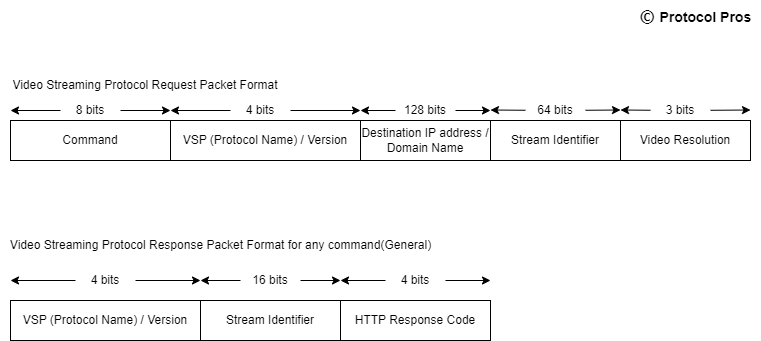

The diagram above was exported from draw.io. Its source (the exported page's mxGraphModel, read from the mxfile embedded in the PNG):
<mxGraphModel dx="1567" dy="776" grid="1" gridSize="10" guides="1" tooltips="1" connect="1" arrows="1" fold="1" page="1" pageScale="1" pageWidth="827" pageHeight="1169" math="0" shadow="0">
  <root>
    <mxCell id="0" />
    <mxCell id="1" parent="0" />
    <mxCell id="8OrjmJOh-TWKgC0BbV6t-1" value="Command" style="rounded=0;whiteSpace=wrap;html=1;" vertex="1" parent="1">
      <mxGeometry x="-110" y="200" width="160" height="40" as="geometry" />
    </mxCell>
    <mxCell id="8OrjmJOh-TWKgC0BbV6t-2" value="Destination IP address / Domain Name" style="rounded=0;whiteSpace=wrap;html=1;" vertex="1" parent="1">
      <mxGeometry x="240" y="200" width="130" height="40" as="geometry" />
    </mxCell>
    <mxCell id="8OrjmJOh-TWKgC0BbV6t-3" value="Stream Identifier" style="rounded=0;whiteSpace=wrap;html=1;" vertex="1" parent="1">
      <mxGeometry x="370" y="200" width="130" height="40" as="geometry" />
    </mxCell>
    <mxCell id="8OrjmJOh-TWKgC0BbV6t-4" value="Video Resolution" style="rounded=0;whiteSpace=wrap;html=1;" vertex="1" parent="1">
      <mxGeometry x="500" y="200" width="130" height="40" as="geometry" />
    </mxCell>
    <mxCell id="8OrjmJOh-TWKgC0BbV6t-6" value="VSP (Protocol Name) / Version" style="rounded=0;whiteSpace=wrap;html=1;" vertex="1" parent="1">
      <mxGeometry x="-110" y="380" width="190" height="40" as="geometry" />
    </mxCell>
    <mxCell id="8OrjmJOh-TWKgC0BbV6t-7" value="VSP (Protocol Name) / Version" style="rounded=0;whiteSpace=wrap;html=1;" vertex="1" parent="1">
      <mxGeometry x="50" y="200" width="190" height="40" as="geometry" />
    </mxCell>
    <mxCell id="8OrjmJOh-TWKgC0BbV6t-8" value="Stream Identifier" style="rounded=0;whiteSpace=wrap;html=1;" vertex="1" parent="1">
      <mxGeometry x="80" y="380" width="140" height="40" as="geometry" />
    </mxCell>
    <mxCell id="8OrjmJOh-TWKgC0BbV6t-9" value="HTTP Response Code" style="rounded=0;whiteSpace=wrap;html=1;" vertex="1" parent="1">
      <mxGeometry x="220" y="380" width="150" height="40" as="geometry" />
    </mxCell>
    <mxCell id="8OrjmJOh-TWKgC0BbV6t-10" value="Video Streaming Protocol Request Packet Format" style="text;html=1;strokeColor=none;fillColor=none;align=center;verticalAlign=middle;whiteSpace=wrap;rounded=0;" vertex="1" parent="1">
      <mxGeometry x="-110" y="150" width="270" height="30" as="geometry" />
    </mxCell>
    <mxCell id="8OrjmJOh-TWKgC0BbV6t-11" value="&lt;span style=&quot;&quot;&gt;Video Streaming Protocol Response Packet Format for any command(General)&lt;/span&gt;" style="text;html=1;align=center;verticalAlign=middle;resizable=0;points=[];autosize=1;strokeColor=none;fillColor=none;" vertex="1" parent="1">
      <mxGeometry x="-120" y="310" width="440" height="30" as="geometry" />
    </mxCell>
    <mxCell id="8OrjmJOh-TWKgC0BbV6t-12" value="&lt;span style=&quot;font-weight: 700; font-family: HelveticaNeue-Light, -apple-system, AppleSDGothicNeo-Regular, &amp;quot;lucida grande&amp;quot;, tahoma, verdana, arial, sans-serif, &amp;quot;Segoe UI Emoji&amp;quot;, &amp;quot;Segoe UI Symbol&amp;quot;, &amp;quot;Noto Color Emoji&amp;quot;, NotoColorEmoji, EmojiSymbols, Symbola, Noto, &amp;quot;Android Emoji&amp;quot;, AndroidEmoji, &amp;quot;Arial Unicode MS&amp;quot;, &amp;quot;Zapf Dingbats&amp;quot;, AppleColorEmoji, &amp;quot;Apple Color Emoji&amp;quot;; font-size: 16px; text-align: justify; background-color: rgb(255, 255, 255);&quot;&gt;©&amp;nbsp;&lt;/span&gt;&lt;font style=&quot;font-size: 14px;&quot;&gt;&lt;b&gt;Protocol Pros&lt;/b&gt;&lt;/font&gt;" style="text;html=1;align=center;verticalAlign=middle;resizable=0;points=[];autosize=1;strokeColor=none;fillColor=none;" vertex="1" parent="1">
      <mxGeometry x="510" y="80" width="130" height="30" as="geometry" />
    </mxCell>
    <mxCell id="8OrjmJOh-TWKgC0BbV6t-13" value="" style="endArrow=classic;startArrow=none;html=1;rounded=0;" edge="1" parent="1" source="8OrjmJOh-TWKgC0BbV6t-14">
      <mxGeometry width="50" height="50" relative="1" as="geometry">
        <mxPoint x="50" y="190" as="sourcePoint" />
        <mxPoint x="240" y="190" as="targetPoint" />
      </mxGeometry>
    </mxCell>
    <mxCell id="8OrjmJOh-TWKgC0BbV6t-14" value="4 bits" style="text;html=1;strokeColor=none;fillColor=none;align=center;verticalAlign=middle;whiteSpace=wrap;rounded=0;" vertex="1" parent="1">
      <mxGeometry x="110" y="180" width="60" height="20" as="geometry" />
    </mxCell>
    <mxCell id="8OrjmJOh-TWKgC0BbV6t-15" value="" style="endArrow=none;startArrow=classic;html=1;rounded=0;" edge="1" parent="1" target="8OrjmJOh-TWKgC0BbV6t-14">
      <mxGeometry width="50" height="50" relative="1" as="geometry">
        <mxPoint x="50" y="190" as="sourcePoint" />
        <mxPoint x="240" y="190" as="targetPoint" />
      </mxGeometry>
    </mxCell>
    <mxCell id="8OrjmJOh-TWKgC0BbV6t-17" value="" style="endArrow=classic;startArrow=none;html=1;rounded=0;" edge="1" parent="1" source="8OrjmJOh-TWKgC0BbV6t-16">
      <mxGeometry width="50" height="50" relative="1" as="geometry">
        <mxPoint x="-110" y="190" as="sourcePoint" />
        <mxPoint x="50" y="190" as="targetPoint" />
      </mxGeometry>
    </mxCell>
    <mxCell id="8OrjmJOh-TWKgC0BbV6t-16" value="8 bits" style="text;html=1;strokeColor=none;fillColor=none;align=center;verticalAlign=middle;whiteSpace=wrap;rounded=0;" vertex="1" parent="1">
      <mxGeometry x="-60" y="180" width="60" height="20" as="geometry" />
    </mxCell>
    <mxCell id="8OrjmJOh-TWKgC0BbV6t-18" value="" style="endArrow=none;startArrow=classic;html=1;rounded=0;" edge="1" parent="1" target="8OrjmJOh-TWKgC0BbV6t-16">
      <mxGeometry width="50" height="50" relative="1" as="geometry">
        <mxPoint x="-110" y="190" as="sourcePoint" />
        <mxPoint x="50" y="190" as="targetPoint" />
      </mxGeometry>
    </mxCell>
    <mxCell id="8OrjmJOh-TWKgC0BbV6t-19" value="" style="endArrow=classic;startArrow=none;html=1;rounded=0;" edge="1" parent="1" source="8OrjmJOh-TWKgC0BbV6t-33">
      <mxGeometry width="50" height="50" relative="1" as="geometry">
        <mxPoint x="370" y="189.5" as="sourcePoint" />
        <mxPoint x="500" y="189.5" as="targetPoint" />
      </mxGeometry>
    </mxCell>
    <mxCell id="8OrjmJOh-TWKgC0BbV6t-20" value="" style="endArrow=classic;startArrow=none;html=1;rounded=0;" edge="1" parent="1" source="8OrjmJOh-TWKgC0BbV6t-35">
      <mxGeometry width="50" height="50" relative="1" as="geometry">
        <mxPoint x="500" y="189.5" as="sourcePoint" />
        <mxPoint x="630" y="189.5" as="targetPoint" />
      </mxGeometry>
    </mxCell>
    <mxCell id="8OrjmJOh-TWKgC0BbV6t-21" value="" style="endArrow=classic;startArrow=none;html=1;rounded=0;" edge="1" parent="1" source="8OrjmJOh-TWKgC0BbV6t-28">
      <mxGeometry width="50" height="50" relative="1" as="geometry">
        <mxPoint x="220" y="360" as="sourcePoint" />
        <mxPoint x="370" y="360" as="targetPoint" />
      </mxGeometry>
    </mxCell>
    <mxCell id="8OrjmJOh-TWKgC0BbV6t-22" value="" style="endArrow=classic;startArrow=none;html=1;rounded=0;" edge="1" parent="1" source="8OrjmJOh-TWKgC0BbV6t-26">
      <mxGeometry width="50" height="50" relative="1" as="geometry">
        <mxPoint x="80" y="360" as="sourcePoint" />
        <mxPoint x="220" y="360" as="targetPoint" />
      </mxGeometry>
    </mxCell>
    <mxCell id="8OrjmJOh-TWKgC0BbV6t-23" value="" style="endArrow=classic;startArrow=none;html=1;rounded=0;" edge="1" parent="1" source="8OrjmJOh-TWKgC0BbV6t-24">
      <mxGeometry width="50" height="50" relative="1" as="geometry">
        <mxPoint x="80" y="360" as="sourcePoint" />
        <mxPoint x="-110" y="360" as="targetPoint" />
      </mxGeometry>
    </mxCell>
    <mxCell id="8OrjmJOh-TWKgC0BbV6t-24" value="4 bits" style="text;html=1;strokeColor=none;fillColor=none;align=center;verticalAlign=middle;whiteSpace=wrap;rounded=0;" vertex="1" parent="1">
      <mxGeometry x="-45" y="350" width="60" height="20" as="geometry" />
    </mxCell>
    <mxCell id="8OrjmJOh-TWKgC0BbV6t-25" value="" style="endArrow=none;startArrow=classic;html=1;rounded=0;" edge="1" parent="1" target="8OrjmJOh-TWKgC0BbV6t-24">
      <mxGeometry width="50" height="50" relative="1" as="geometry">
        <mxPoint x="80" y="360" as="sourcePoint" />
        <mxPoint x="-110" y="360" as="targetPoint" />
      </mxGeometry>
    </mxCell>
    <mxCell id="8OrjmJOh-TWKgC0BbV6t-26" value="16 bits" style="text;html=1;strokeColor=none;fillColor=none;align=center;verticalAlign=middle;whiteSpace=wrap;rounded=0;" vertex="1" parent="1">
      <mxGeometry x="120" y="350" width="60" height="20" as="geometry" />
    </mxCell>
    <mxCell id="8OrjmJOh-TWKgC0BbV6t-27" value="" style="endArrow=none;startArrow=classic;html=1;rounded=0;" edge="1" parent="1" target="8OrjmJOh-TWKgC0BbV6t-26">
      <mxGeometry width="50" height="50" relative="1" as="geometry">
        <mxPoint x="80" y="360" as="sourcePoint" />
        <mxPoint x="220" y="360" as="targetPoint" />
      </mxGeometry>
    </mxCell>
    <mxCell id="8OrjmJOh-TWKgC0BbV6t-28" value="4 bits" style="text;html=1;strokeColor=none;fillColor=none;align=center;verticalAlign=middle;whiteSpace=wrap;rounded=0;" vertex="1" parent="1">
      <mxGeometry x="265" y="350" width="60" height="20" as="geometry" />
    </mxCell>
    <mxCell id="8OrjmJOh-TWKgC0BbV6t-29" value="" style="endArrow=none;startArrow=classic;html=1;rounded=0;" edge="1" parent="1" target="8OrjmJOh-TWKgC0BbV6t-28">
      <mxGeometry width="50" height="50" relative="1" as="geometry">
        <mxPoint x="220" y="360" as="sourcePoint" />
        <mxPoint x="370" y="360" as="targetPoint" />
      </mxGeometry>
    </mxCell>
    <mxCell id="8OrjmJOh-TWKgC0BbV6t-30" value="" style="endArrow=classic;startArrow=none;html=1;rounded=0;" edge="1" parent="1" source="8OrjmJOh-TWKgC0BbV6t-31">
      <mxGeometry width="50" height="50" relative="1" as="geometry">
        <mxPoint x="240" y="190" as="sourcePoint" />
        <mxPoint x="370" y="190" as="targetPoint" />
      </mxGeometry>
    </mxCell>
    <mxCell id="8OrjmJOh-TWKgC0BbV6t-31" value="128 bits" style="text;html=1;strokeColor=none;fillColor=none;align=center;verticalAlign=middle;whiteSpace=wrap;rounded=0;" vertex="1" parent="1">
      <mxGeometry x="275" y="180" width="60" height="20" as="geometry" />
    </mxCell>
    <mxCell id="8OrjmJOh-TWKgC0BbV6t-32" value="" style="endArrow=none;startArrow=classic;html=1;rounded=0;" edge="1" parent="1" target="8OrjmJOh-TWKgC0BbV6t-31">
      <mxGeometry width="50" height="50" relative="1" as="geometry">
        <mxPoint x="240" y="190" as="sourcePoint" />
        <mxPoint x="370" y="190" as="targetPoint" />
      </mxGeometry>
    </mxCell>
    <mxCell id="8OrjmJOh-TWKgC0BbV6t-33" value="64 bits" style="text;html=1;strokeColor=none;fillColor=none;align=center;verticalAlign=middle;whiteSpace=wrap;rounded=0;" vertex="1" parent="1">
      <mxGeometry x="405" y="180" width="60" height="20" as="geometry" />
    </mxCell>
    <mxCell id="8OrjmJOh-TWKgC0BbV6t-34" value="" style="endArrow=none;startArrow=classic;html=1;rounded=0;" edge="1" parent="1" target="8OrjmJOh-TWKgC0BbV6t-33">
      <mxGeometry width="50" height="50" relative="1" as="geometry">
        <mxPoint x="370" y="189.5" as="sourcePoint" />
        <mxPoint x="500" y="189.5" as="targetPoint" />
      </mxGeometry>
    </mxCell>
    <mxCell id="8OrjmJOh-TWKgC0BbV6t-35" value="3 bits" style="text;html=1;strokeColor=none;fillColor=none;align=center;verticalAlign=middle;whiteSpace=wrap;rounded=0;" vertex="1" parent="1">
      <mxGeometry x="530" y="180" width="60" height="20" as="geometry" />
    </mxCell>
    <mxCell id="8OrjmJOh-TWKgC0BbV6t-36" value="" style="endArrow=none;startArrow=classic;html=1;rounded=0;" edge="1" parent="1" target="8OrjmJOh-TWKgC0BbV6t-35">
      <mxGeometry width="50" height="50" relative="1" as="geometry">
        <mxPoint x="500" y="189.5" as="sourcePoint" />
        <mxPoint x="630" y="189.5" as="targetPoint" />
      </mxGeometry>
    </mxCell>
  </root>
</mxGraphModel>